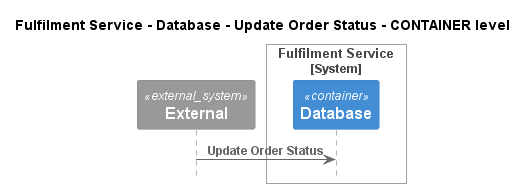

The diagram above was rendered by PlantUML. Its source (embedded in the PNG):
@startuml
!pragma layout smetana
!include ..\..\..\..\..\..\.c4s\C4_Sequence.puml

title Fulfilment Service - Database - Update Order Status - CONTAINER level

System_Ext(C4InterFlow.SoftwareSystems.ExternalSystem, "External", "")

System_Boundary(ECommercePlatform.SoftwareSystems.FulfilmentService, "Fulfilment Service")
    Container(ECommercePlatform.SoftwareSystems.FulfilmentService.Containers.Database, "Database", "", "")
Boundary_End()

Rel(C4InterFlow.SoftwareSystems.ExternalSystem, ECommercePlatform.SoftwareSystems.FulfilmentService.Containers.Database, "Update Order Status")


@enduml